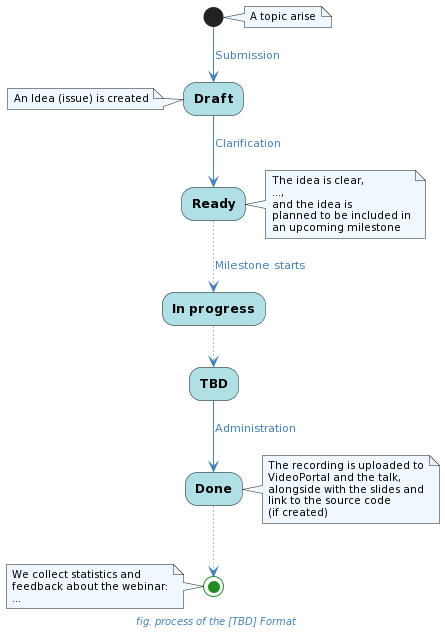

The diagram above was rendered by PlantUML. Its source (embedded in the PNG):
@startuml
skinparam defaultFontName Ubuntu Light
skinparam backgroundColor transparent

skinparam caption {
    FontColor SteelBlue
    FontStyle italic
    FontSize 10pt
}

skinparam activity {
    BackgroundColor PowderBlue
    StartColor ForestGreen
    EndColor ForestGreen
    FontStyle bold
}

skinparam arrow {
    Color SteelBlue
    FontColor SteelBlue
}

skinparam note {
    BackgroundColor AliceBlue
    FontSize 10
}

caption fig. process of the [TBD] Format

note right
    A topic arise
end note

(*) -->[Submission] Draft

note left
    An Idea (issue) is created
end note

-->[Clarification] Ready

note right
    The idea is clear,
    ...,
    and the idea is
    planned to be included in
    an upcoming milestone
end note

..>[Milestone starts] In progress

..>TBD

-->[Administration] Done

note right
    The recording is uploaded to
    VideoPortal and the talk,
    alongside with the slides and
    link to the source code
    (if created)
end note

..> (*)

note left
    We collect statistics and
    feedback about the webinar:
    ...
end note
@enduml